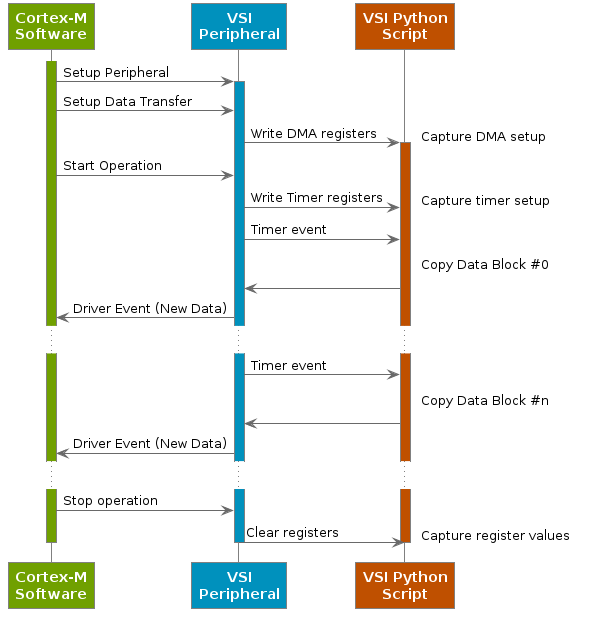

The diagram above was rendered by PlantUML. Its source (embedded in the PNG):
@startuml
skinparam Shadowing False
skinparam NoteBorderColor #White
skinparam NoteBackgroundColor #White
skinparam ParticipantFontColor #White
skinparam ParticipantBorderColor Grey
skinparam ParticipantBorderThickness 1
skinparam ParticipantFontStyle Bold

skinparam ArrowColor #DimGrey


skinparam sequence {
LifeLineBorderThickness 1
LifeLineBorderColor #Grey
}

participant CortexM as "Cortex-M\nSoftware" #70A000
participant VSIper as "VSI\nPeripheral" #0091BD
participant VSIpy as "VSI Python\nScript" #BF5000

activate CortexM #70A000
CortexM -> VSIper : Setup Peripheral
activate VSIper #0091BD
CortexM -> VSIper : Setup Data Transfer
VSIper -> VSIpy : Write DMA registers
activate VSIpy #BF5000
note right: Capture DMA setup

CortexM->VSIper: Start Operation
VSIper->VSIpy: Write Timer registers
note right: Capture timer setup

VSIper->VSIpy: Timer event
note right of VSIpy: Copy Data Block #0
VSIpy->VSIper
VSIper->CortexM: Driver Event (New Data)

...

VSIper->VSIpy: Timer event
note right of VSIpy: Copy Data Block #n
VSIpy->VSIper
VSIper->CortexM: Driver Event (New Data)

...

CortexM->VSIper: Stop operation
VSIper->VSIpy: Clear registers
note right: Capture register values

deactivate VSIpy
deactivate VSIper
deactivate CortexM
@enduml